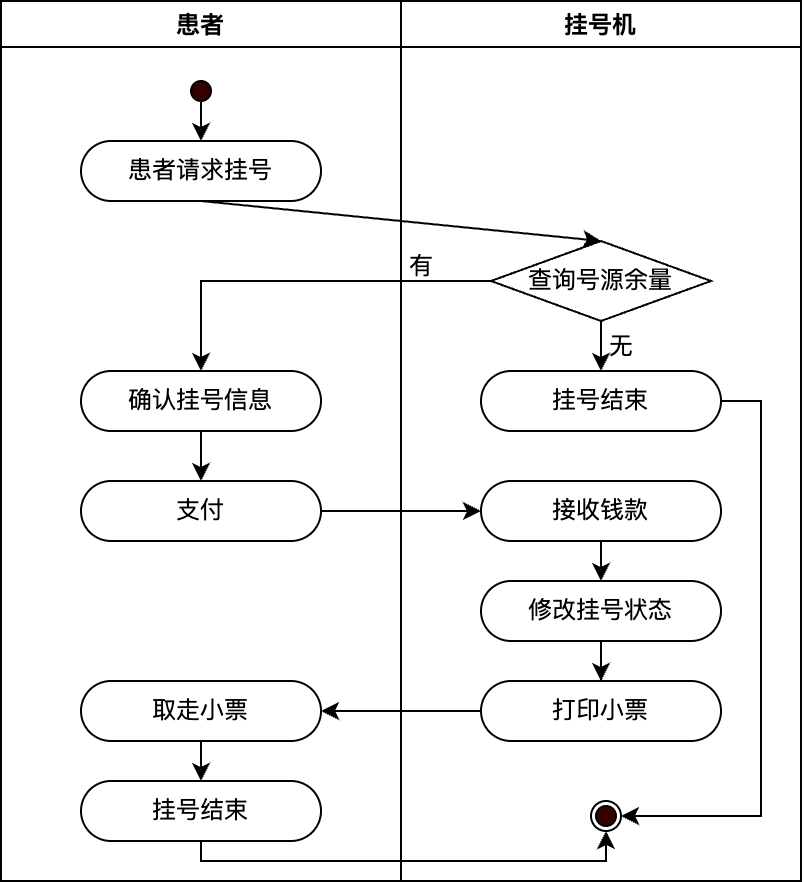

The diagram above was exported from draw.io. Its source (the exported page's mxGraphModel, read from the mxfile embedded in the PNG):
<mxGraphModel dx="754" dy="576" grid="1" gridSize="10" guides="1" tooltips="1" connect="1" arrows="1" fold="1" page="1" pageScale="1" pageWidth="827" pageHeight="1169" math="0" shadow="0">
  <root>
    <mxCell id="0" />
    <mxCell id="1" parent="0" />
    <mxCell id="cfYXqECCAm66VYR_xm42-11" value="患者" style="swimlane;" parent="1" vertex="1">
      <mxGeometry x="80" y="80" width="200" height="440" as="geometry" />
    </mxCell>
    <mxCell id="cfYXqECCAm66VYR_xm42-16" style="edgeStyle=orthogonalEdgeStyle;rounded=0;orthogonalLoop=1;jettySize=auto;html=1;exitX=0;exitY=1;exitDx=0;exitDy=0;entryX=0.5;entryY=0;entryDx=0;entryDy=0;" parent="cfYXqECCAm66VYR_xm42-11" source="cfYXqECCAm66VYR_xm42-13" target="cfYXqECCAm66VYR_xm42-15" edge="1">
      <mxGeometry relative="1" as="geometry" />
    </mxCell>
    <mxCell id="cfYXqECCAm66VYR_xm42-13" value="" style="ellipse;whiteSpace=wrap;html=1;aspect=fixed;fillColor=#330000;" parent="cfYXqECCAm66VYR_xm42-11" vertex="1">
      <mxGeometry x="95" y="40" width="10" height="10" as="geometry" />
    </mxCell>
    <mxCell id="cfYXqECCAm66VYR_xm42-15" value="患者请求挂号" style="rounded=1;whiteSpace=wrap;html=1;arcSize=50;" parent="cfYXqECCAm66VYR_xm42-11" vertex="1">
      <mxGeometry x="40" y="70" width="120" height="30" as="geometry" />
    </mxCell>
    <mxCell id="cfYXqECCAm66VYR_xm42-28" style="edgeStyle=orthogonalEdgeStyle;rounded=0;orthogonalLoop=1;jettySize=auto;html=1;exitX=0.5;exitY=1;exitDx=0;exitDy=0;entryX=0.5;entryY=0;entryDx=0;entryDy=0;" parent="cfYXqECCAm66VYR_xm42-11" source="cfYXqECCAm66VYR_xm42-22" target="cfYXqECCAm66VYR_xm42-27" edge="1">
      <mxGeometry relative="1" as="geometry" />
    </mxCell>
    <mxCell id="cfYXqECCAm66VYR_xm42-22" value="确认挂号信息" style="rounded=1;whiteSpace=wrap;html=1;arcSize=50;" parent="cfYXqECCAm66VYR_xm42-11" vertex="1">
      <mxGeometry x="40" y="185" width="120" height="30" as="geometry" />
    </mxCell>
    <mxCell id="cfYXqECCAm66VYR_xm42-27" value="支付" style="rounded=1;whiteSpace=wrap;html=1;arcSize=50;" parent="cfYXqECCAm66VYR_xm42-11" vertex="1">
      <mxGeometry x="40" y="240" width="120" height="30" as="geometry" />
    </mxCell>
    <mxCell id="j4phk5HNSIuHLmquE721-4" style="edgeStyle=orthogonalEdgeStyle;rounded=0;orthogonalLoop=1;jettySize=auto;html=1;exitX=0.5;exitY=1;exitDx=0;exitDy=0;entryX=0.5;entryY=0;entryDx=0;entryDy=0;" edge="1" parent="cfYXqECCAm66VYR_xm42-11" source="j4phk5HNSIuHLmquE721-1" target="j4phk5HNSIuHLmquE721-3">
      <mxGeometry relative="1" as="geometry" />
    </mxCell>
    <mxCell id="j4phk5HNSIuHLmquE721-1" value="取走小票" style="rounded=1;whiteSpace=wrap;html=1;arcSize=50;" vertex="1" parent="cfYXqECCAm66VYR_xm42-11">
      <mxGeometry x="40" y="340" width="120" height="30" as="geometry" />
    </mxCell>
    <mxCell id="j4phk5HNSIuHLmquE721-3" value="挂号结束" style="rounded=1;whiteSpace=wrap;html=1;arcSize=50;" vertex="1" parent="cfYXqECCAm66VYR_xm42-11">
      <mxGeometry x="40" y="390" width="120" height="30" as="geometry" />
    </mxCell>
    <mxCell id="cfYXqECCAm66VYR_xm42-12" value="挂号机" style="swimlane;" parent="1" vertex="1">
      <mxGeometry x="280" y="80" width="200" height="440" as="geometry" />
    </mxCell>
    <mxCell id="cfYXqECCAm66VYR_xm42-20" style="edgeStyle=orthogonalEdgeStyle;rounded=0;orthogonalLoop=1;jettySize=auto;html=1;exitX=0.5;exitY=1;exitDx=0;exitDy=0;entryX=0.5;entryY=0;entryDx=0;entryDy=0;" parent="cfYXqECCAm66VYR_xm42-12" source="cfYXqECCAm66VYR_xm42-17" target="cfYXqECCAm66VYR_xm42-19" edge="1">
      <mxGeometry relative="1" as="geometry" />
    </mxCell>
    <mxCell id="cfYXqECCAm66VYR_xm42-17" value="查询号源余量" style="rhombus;whiteSpace=wrap;html=1;" parent="cfYXqECCAm66VYR_xm42-12" vertex="1">
      <mxGeometry x="45" y="120" width="110" height="40" as="geometry" />
    </mxCell>
    <mxCell id="j4phk5HNSIuHLmquE721-10" style="edgeStyle=orthogonalEdgeStyle;rounded=0;orthogonalLoop=1;jettySize=auto;html=1;exitX=1;exitY=0.5;exitDx=0;exitDy=0;entryX=1;entryY=0.5;entryDx=0;entryDy=0;" edge="1" parent="cfYXqECCAm66VYR_xm42-12" source="cfYXqECCAm66VYR_xm42-19" target="j4phk5HNSIuHLmquE721-6">
      <mxGeometry relative="1" as="geometry" />
    </mxCell>
    <mxCell id="cfYXqECCAm66VYR_xm42-19" value="挂号结束" style="rounded=1;whiteSpace=wrap;html=1;arcSize=50;" parent="cfYXqECCAm66VYR_xm42-12" vertex="1">
      <mxGeometry x="40" y="185" width="120" height="30" as="geometry" />
    </mxCell>
    <mxCell id="cfYXqECCAm66VYR_xm42-24" value="有" style="text;html=1;align=center;verticalAlign=middle;resizable=0;points=[];autosize=1;strokeColor=none;fillColor=none;" parent="cfYXqECCAm66VYR_xm42-12" vertex="1">
      <mxGeometry x="-10" y="118" width="40" height="30" as="geometry" />
    </mxCell>
    <mxCell id="cfYXqECCAm66VYR_xm42-23" style="edgeStyle=orthogonalEdgeStyle;rounded=0;orthogonalLoop=1;jettySize=auto;html=1;exitX=0;exitY=0.5;exitDx=0;exitDy=0;entryX=0.5;entryY=0;entryDx=0;entryDy=0;" parent="cfYXqECCAm66VYR_xm42-12" source="cfYXqECCAm66VYR_xm42-17" target="cfYXqECCAm66VYR_xm42-22" edge="1">
      <mxGeometry relative="1" as="geometry" />
    </mxCell>
    <mxCell id="cfYXqECCAm66VYR_xm42-33" style="edgeStyle=orthogonalEdgeStyle;rounded=0;orthogonalLoop=1;jettySize=auto;html=1;exitX=0.5;exitY=1;exitDx=0;exitDy=0;entryX=0.5;entryY=0;entryDx=0;entryDy=0;" parent="cfYXqECCAm66VYR_xm42-12" source="cfYXqECCAm66VYR_xm42-29" target="cfYXqECCAm66VYR_xm42-31" edge="1">
      <mxGeometry relative="1" as="geometry" />
    </mxCell>
    <mxCell id="cfYXqECCAm66VYR_xm42-29" value="接收钱款" style="rounded=1;whiteSpace=wrap;html=1;arcSize=50;" parent="cfYXqECCAm66VYR_xm42-12" vertex="1">
      <mxGeometry x="40" y="240" width="120" height="30" as="geometry" />
    </mxCell>
    <mxCell id="cfYXqECCAm66VYR_xm42-34" style="edgeStyle=orthogonalEdgeStyle;rounded=0;orthogonalLoop=1;jettySize=auto;html=1;exitX=0.5;exitY=1;exitDx=0;exitDy=0;" parent="cfYXqECCAm66VYR_xm42-12" source="cfYXqECCAm66VYR_xm42-31" target="cfYXqECCAm66VYR_xm42-32" edge="1">
      <mxGeometry relative="1" as="geometry" />
    </mxCell>
    <mxCell id="cfYXqECCAm66VYR_xm42-31" value="修改挂号状态" style="rounded=1;whiteSpace=wrap;html=1;arcSize=50;" parent="cfYXqECCAm66VYR_xm42-12" vertex="1">
      <mxGeometry x="40" y="290" width="120" height="30" as="geometry" />
    </mxCell>
    <mxCell id="cfYXqECCAm66VYR_xm42-32" value="打印小票" style="rounded=1;whiteSpace=wrap;html=1;arcSize=50;" parent="cfYXqECCAm66VYR_xm42-12" vertex="1">
      <mxGeometry x="40" y="340" width="120" height="30" as="geometry" />
    </mxCell>
    <mxCell id="j4phk5HNSIuHLmquE721-5" value="" style="ellipse;whiteSpace=wrap;html=1;aspect=fixed;fillColor=#330000;" vertex="1" parent="cfYXqECCAm66VYR_xm42-12">
      <mxGeometry x="97.5" y="402.5" width="10" height="10" as="geometry" />
    </mxCell>
    <mxCell id="j4phk5HNSIuHLmquE721-6" value="" style="ellipse;whiteSpace=wrap;html=1;aspect=fixed;fillColor=none;" vertex="1" parent="cfYXqECCAm66VYR_xm42-12">
      <mxGeometry x="95" y="400" width="15" height="15" as="geometry" />
    </mxCell>
    <mxCell id="cfYXqECCAm66VYR_xm42-18" style="rounded=0;orthogonalLoop=1;jettySize=auto;html=1;exitX=0.5;exitY=1;exitDx=0;exitDy=0;entryX=0.5;entryY=0;entryDx=0;entryDy=0;" parent="1" source="cfYXqECCAm66VYR_xm42-15" target="cfYXqECCAm66VYR_xm42-17" edge="1">
      <mxGeometry relative="1" as="geometry" />
    </mxCell>
    <mxCell id="cfYXqECCAm66VYR_xm42-21" value="无" style="text;html=1;align=center;verticalAlign=middle;resizable=0;points=[];autosize=1;strokeColor=none;fillColor=none;" parent="1" vertex="1">
      <mxGeometry x="370" y="238" width="40" height="30" as="geometry" />
    </mxCell>
    <mxCell id="cfYXqECCAm66VYR_xm42-30" style="edgeStyle=orthogonalEdgeStyle;rounded=0;orthogonalLoop=1;jettySize=auto;html=1;exitX=1;exitY=0.5;exitDx=0;exitDy=0;entryX=0;entryY=0.5;entryDx=0;entryDy=0;" parent="1" source="cfYXqECCAm66VYR_xm42-27" target="cfYXqECCAm66VYR_xm42-29" edge="1">
      <mxGeometry relative="1" as="geometry" />
    </mxCell>
    <mxCell id="j4phk5HNSIuHLmquE721-2" style="edgeStyle=orthogonalEdgeStyle;rounded=0;orthogonalLoop=1;jettySize=auto;html=1;exitX=0;exitY=0.5;exitDx=0;exitDy=0;entryX=1;entryY=0.5;entryDx=0;entryDy=0;" edge="1" parent="1" source="cfYXqECCAm66VYR_xm42-32" target="j4phk5HNSIuHLmquE721-1">
      <mxGeometry relative="1" as="geometry" />
    </mxCell>
    <mxCell id="j4phk5HNSIuHLmquE721-9" style="edgeStyle=orthogonalEdgeStyle;rounded=0;orthogonalLoop=1;jettySize=auto;html=1;exitX=0.5;exitY=1;exitDx=0;exitDy=0;entryX=0.5;entryY=1;entryDx=0;entryDy=0;" edge="1" parent="1" source="j4phk5HNSIuHLmquE721-3" target="j4phk5HNSIuHLmquE721-6">
      <mxGeometry relative="1" as="geometry">
        <Array as="points">
          <mxPoint x="180" y="510" />
          <mxPoint x="383" y="510" />
        </Array>
      </mxGeometry>
    </mxCell>
  </root>
</mxGraphModel>